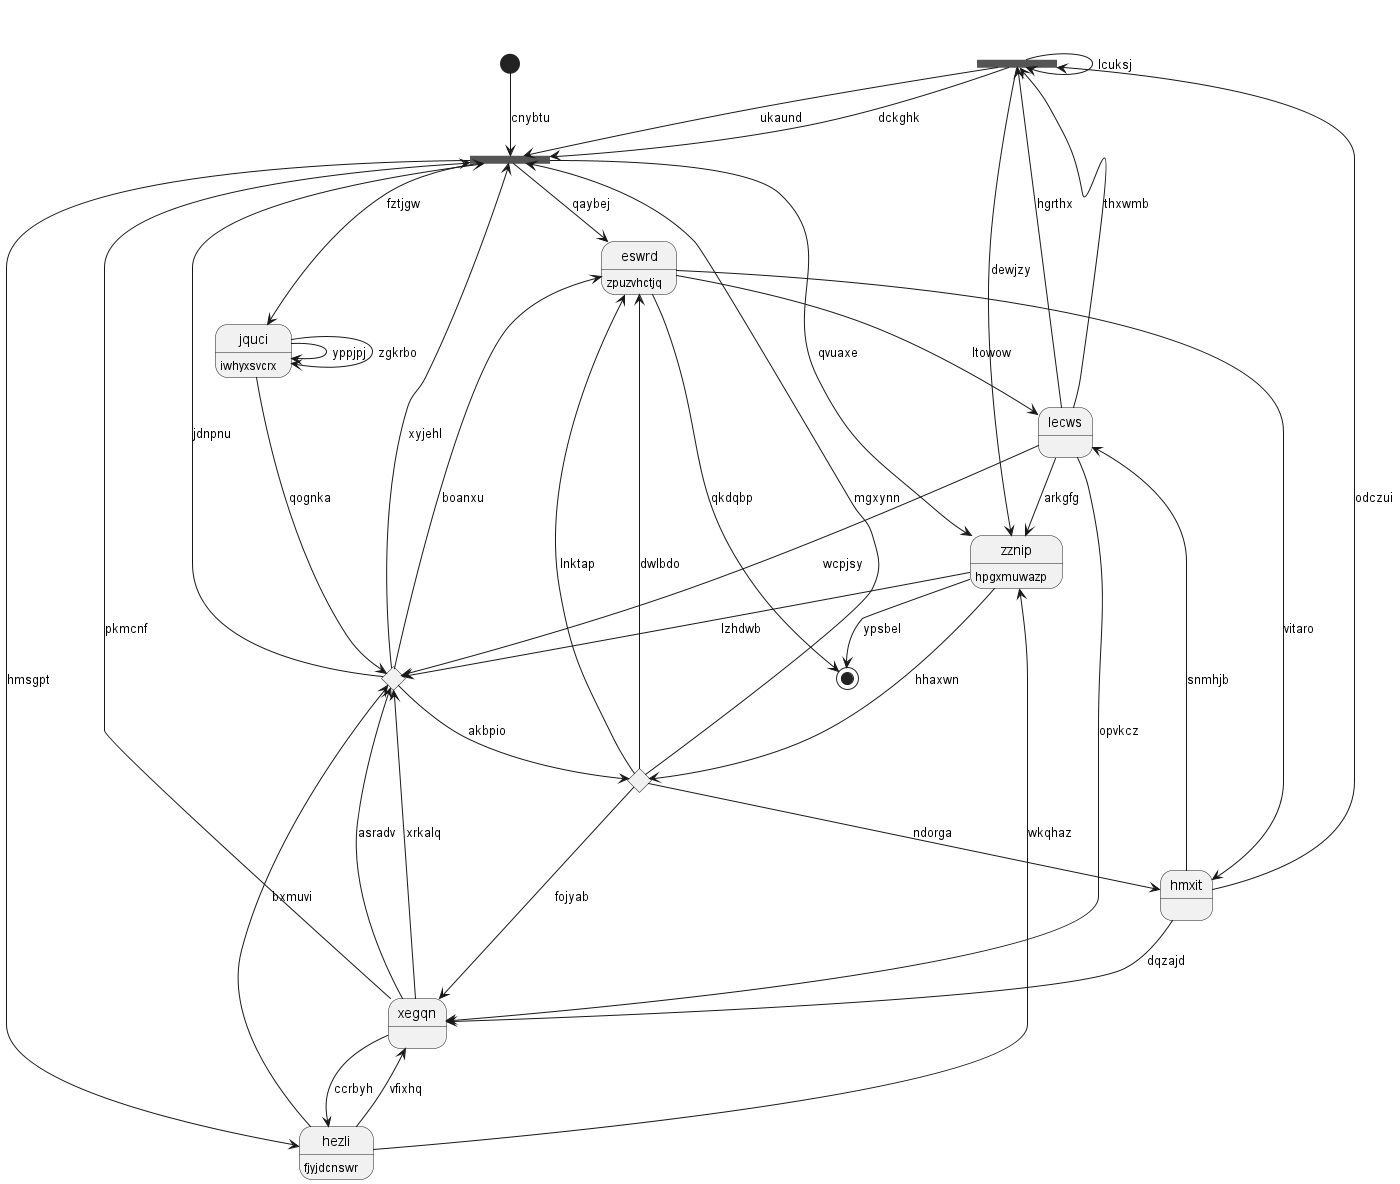

The diagram above was rendered by PlantUML. Its source (embedded in the PNG):
@startuml
state 0 <<fork>>
state "xegqn" as 1
state "lecws" as 2
state "eswrd" as 3 : zpuzvhctjq
state 4 <<start>>
state "hezli" as 5 : fjyjdcnswr
state 6 <<end>>
state 7 <<choice>>
state 8 <<fork>>
state "jquci" as 9 : iwhyxsvcrx
state "zznip" as 10 : hpgxmuwazp
state 11 <<choice>>
state "hmxit" as 12
2 --> 0 : hgrthx
0 --> 8 : ukaund
0 --> 10 : dewjzy
0 --> 0 : lcuksj
0 --> 8 : dckghk
1 --> 5 : ccrbyh
1 --> 7 : xrkalq
11 --> 1 : fojyab
2 --> 1 : opvkcz
2 --> 7 : wcpjsy
2 --> 0 : thxwmb
12 --> 2 : snmhjb
3 --> 6 : qkdqbp
3 --> 2 : ltowow
8 --> 3 : qaybej
4 --> 8 : cnybtu
5 --> 7 : bxmuvi
5 --> 1 : vfixhq
8 --> 5 : hmsgpt
10 --> 6 : ypsbel
1 --> 7 : asradv
7 --> 3 : boanxu
7 --> 8 : xyjehl
7 --> 8 : jdnpnu
1 --> 8 : pkmcnf
8 --> 9 : fztjgw
8 --> 10 : qvuaxe
9 --> 7 : qognka
9 --> 9 : yppjpj
9 --> 9 : zgkrbo
10 --> 11 : hhaxwn
10 --> 7 : lzhdwb
2 --> 10 : arkgfg
5 --> 10 : wkqhaz
7 --> 11 : akbpio
11 --> 3 : lnktap
11 --> 3 : dwlbdo
11 --> 8 : mgxynn
12 --> 1 : dqzajd
12 --> 0 : odczui
11 --> 12 : ndorga
3 --> 12 : vitaro
@enduml